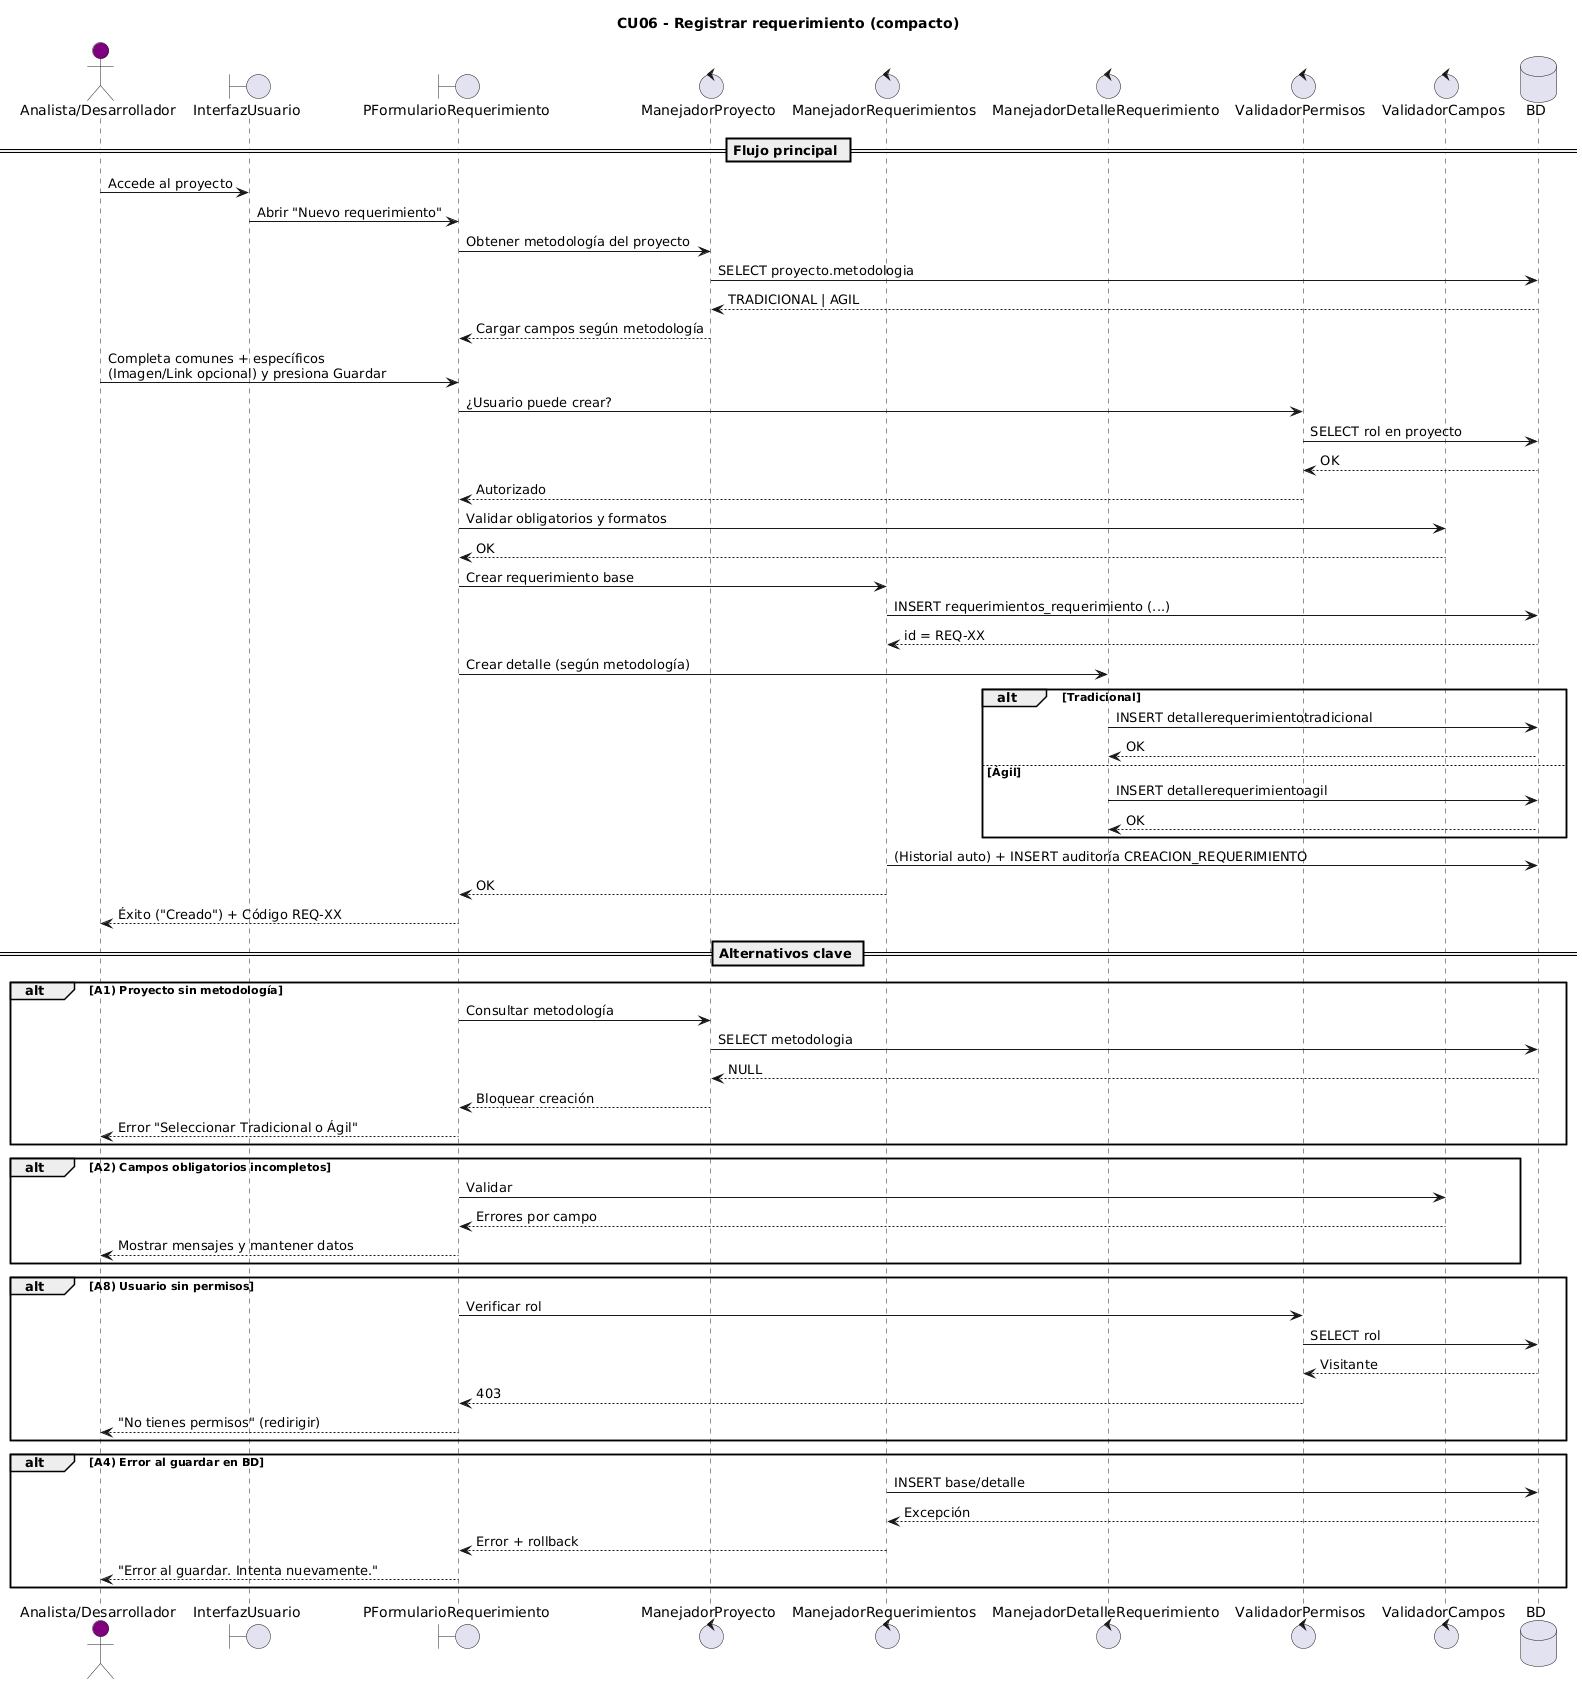

The diagram above was rendered by PlantUML. Its source (embedded in the PNG):
@startuml
title CU06 - Registrar requerimiento (compacto)

actor "Analista/Desarrollador" as Usuario #purple
boundary InterfazUsuario
boundary PFormularioRequerimiento
control ManejadorProyecto
control ManejadorRequerimientos
control ManejadorDetalleRequerimiento
control ValidadorPermisos
control ValidadorCampos
database BD

== Flujo principal ==
Usuario -> InterfazUsuario: Accede al proyecto
InterfazUsuario -> PFormularioRequerimiento: Abrir "Nuevo requerimiento"
PFormularioRequerimiento -> ManejadorProyecto: Obtener metodología del proyecto
ManejadorProyecto -> BD: SELECT proyecto.metodologia
BD --> ManejadorProyecto: TRADICIONAL | AGIL
ManejadorProyecto --> PFormularioRequerimiento: Cargar campos según metodología

Usuario -> PFormularioRequerimiento: Completa comunes + específicos\n(Imagen/Link opcional) y presiona Guardar
PFormularioRequerimiento -> ValidadorPermisos: ¿Usuario puede crear?
ValidadorPermisos -> BD: SELECT rol en proyecto
BD --> ValidadorPermisos: OK
ValidadorPermisos --> PFormularioRequerimiento: Autorizado

PFormularioRequerimiento -> ValidadorCampos: Validar obligatorios y formatos
ValidadorCampos --> PFormularioRequerimiento: OK

PFormularioRequerimiento -> ManejadorRequerimientos: Crear requerimiento base
ManejadorRequerimientos -> BD: INSERT requerimientos_requerimiento (...)
BD --> ManejadorRequerimientos: id = REQ-XX

PFormularioRequerimiento -> ManejadorDetalleRequerimiento: Crear detalle (según metodología)
alt Tradicional
  ManejadorDetalleRequerimiento -> BD: INSERT detallerequerimientotradicional
  BD --> ManejadorDetalleRequerimiento: OK
else Ágil
  ManejadorDetalleRequerimiento -> BD: INSERT detallerequerimientoagil
  BD --> ManejadorDetalleRequerimiento: OK
end

ManejadorRequerimientos -> BD: (Historial auto) + INSERT auditoría CREACION_REQUERIMIENTO
ManejadorRequerimientos --> PFormularioRequerimiento: OK
PFormularioRequerimiento --> Usuario: Éxito ("Creado") + Código REQ-XX

== Alternativos clave ==
alt A1) Proyecto sin metodología
  PFormularioRequerimiento -> ManejadorProyecto: Consultar metodología
  ManejadorProyecto -> BD: SELECT metodologia
  BD --> ManejadorProyecto: NULL
  ManejadorProyecto --> PFormularioRequerimiento: Bloquear creación
  PFormularioRequerimiento --> Usuario: Error "Seleccionar Tradicional o Ágil"
end

alt A2) Campos obligatorios incompletos
  PFormularioRequerimiento -> ValidadorCampos: Validar
  ValidadorCampos --> PFormularioRequerimiento: Errores por campo
  PFormularioRequerimiento --> Usuario: Mostrar mensajes y mantener datos
end

alt A8) Usuario sin permisos
  PFormularioRequerimiento -> ValidadorPermisos: Verificar rol
  ValidadorPermisos -> BD: SELECT rol
  BD --> ValidadorPermisos: Visitante
  ValidadorPermisos --> PFormularioRequerimiento: 403
  PFormularioRequerimiento --> Usuario: "No tienes permisos" (redirigir)
end

alt A4) Error al guardar en BD
  ManejadorRequerimientos -> BD: INSERT base/detalle
  BD --> ManejadorRequerimientos: Excepción
  ManejadorRequerimientos --> PFormularioRequerimiento: Error + rollback
  PFormularioRequerimiento --> Usuario: "Error al guardar. Intenta nuevamente."
end
@enduml